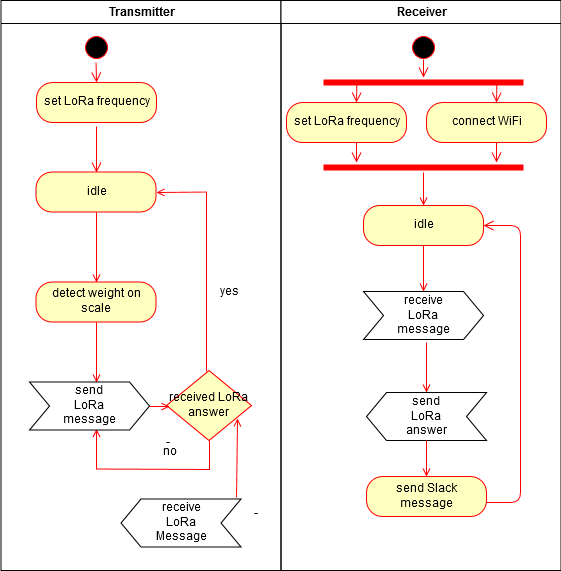

The diagram above was exported from draw.io. Its source (the exported page's mxGraphModel, read from the mxfile embedded in the PNG):
<mxGraphModel dx="872" dy="505" grid="1" gridSize="10" guides="1" tooltips="1" connect="1" arrows="1" fold="1" page="1" pageScale="1" pageWidth="1169" pageHeight="826" background="#ffffff" math="0" shadow="0">
  <root>
    <mxCell id="0" />
    <mxCell id="1" parent="0" />
    <mxCell id="2" value="Transmitter" style="swimlane;whiteSpace=wrap" parent="1" vertex="1">
      <mxGeometry x="164.5" y="128" width="280" height="570" as="geometry" />
    </mxCell>
    <mxCell id="5" value="" style="ellipse;shape=startState;fillColor=#000000;strokeColor=#ff0000;" parent="2" vertex="1">
      <mxGeometry x="80" y="32" width="30" height="30" as="geometry" />
    </mxCell>
    <mxCell id="6" value="" style="elbow=horizontal;verticalAlign=bottom;endArrow=open;endSize=8;strokeColor=#FF0000;endFill=1;rounded=0;entryX=0.5;entryY=0;entryDx=0;entryDy=0;exitX=0.504;exitY=1.088;exitDx=0;exitDy=0;exitPerimeter=0;" parent="2" source="LSsNEX3RXiX_-ZmQOnR8-100" target="LSsNEX3RXiX_-ZmQOnR8-56" edge="1">
      <mxGeometry x="100" y="40" as="geometry">
        <mxPoint x="115.5" y="110" as="targetPoint" />
        <mxPoint x="95.5" y="132" as="sourcePoint" />
      </mxGeometry>
    </mxCell>
    <mxCell id="9" value="" style="endArrow=open;strokeColor=#FF0000;endFill=1;rounded=0;exitX=0.5;exitY=1;exitDx=0;exitDy=0;entryX=0.5;entryY=0;entryDx=0;entryDy=0;" parent="2" source="LSsNEX3RXiX_-ZmQOnR8-56" target="LSsNEX3RXiX_-ZmQOnR8-58" edge="1">
      <mxGeometry relative="1" as="geometry">
        <mxPoint x="95.5" y="228.5" as="sourcePoint" />
        <mxPoint x="95.13888888888891" y="276.5" as="targetPoint" />
      </mxGeometry>
    </mxCell>
    <mxCell id="11" value="" style="endArrow=open;strokeColor=#FF0000;endFill=1;rounded=0;exitX=0.5;exitY=1;exitDx=0;exitDy=0;entryX=0.558;entryY=0;entryDx=0;entryDy=0;entryPerimeter=0;" parent="2" source="LSsNEX3RXiX_-ZmQOnR8-58" target="LSsNEX3RXiX_-ZmQOnR8-55" edge="1">
      <mxGeometry relative="1" as="geometry">
        <mxPoint x="95" y="326.5" as="sourcePoint" />
        <mxPoint x="95" y="381.5" as="targetPoint" />
      </mxGeometry>
    </mxCell>
    <mxCell id="LSsNEX3RXiX_-ZmQOnR8-41" value="received LoRa answer" style="rhombus;whiteSpace=wrap;html=1;fillColor=#ffffc0;strokeColor=#ff0000;" vertex="1" parent="2">
      <mxGeometry x="165.5" y="370" width="85" height="70" as="geometry" />
    </mxCell>
    <mxCell id="LSsNEX3RXiX_-ZmQOnR8-48" value="" style="endArrow=open;strokeColor=#FF0000;endFill=1;rounded=0;exitX=1;exitY=0.5;exitDx=0;exitDy=0;entryX=0.031;entryY=0.51;entryDx=0;entryDy=0;entryPerimeter=0;" edge="1" parent="2" source="LSsNEX3RXiX_-ZmQOnR8-55" target="LSsNEX3RXiX_-ZmQOnR8-41">
      <mxGeometry relative="1" as="geometry">
        <mxPoint x="150.5" y="417.5" as="sourcePoint" />
        <mxPoint x="165.5" y="407" as="targetPoint" />
        <Array as="points" />
      </mxGeometry>
    </mxCell>
    <mxCell id="LSsNEX3RXiX_-ZmQOnR8-51" value="-" style="endArrow=open;strokeColor=#FF0000;endFill=1;rounded=0;exitX=0.5;exitY=1;exitDx=0;exitDy=0;" edge="1" parent="2" source="LSsNEX3RXiX_-ZmQOnR8-41">
      <mxGeometry x="-0.2289" y="-27" relative="1" as="geometry">
        <mxPoint x="208.5" y="441.5" as="sourcePoint" />
        <mxPoint x="95.5" y="428.5" as="targetPoint" />
        <Array as="points">
          <mxPoint x="208.5" y="469" />
          <mxPoint x="95.5" y="468.5" />
        </Array>
        <mxPoint as="offset" />
      </mxGeometry>
    </mxCell>
    <mxCell id="LSsNEX3RXiX_-ZmQOnR8-52" value="no" style="text;html=1;strokeColor=none;fillColor=none;align=center;verticalAlign=middle;whiteSpace=wrap;rounded=0;" vertex="1" parent="2">
      <mxGeometry x="148.5" y="442" width="40" height="20" as="geometry" />
    </mxCell>
    <mxCell id="LSsNEX3RXiX_-ZmQOnR8-53" value="" style="endArrow=open;strokeColor=#FF0000;endFill=1;rounded=0;entryX=1;entryY=0.5;entryDx=0;entryDy=0;exitX=0.476;exitY=0.014;exitDx=0;exitDy=0;exitPerimeter=0;" edge="1" parent="2" source="LSsNEX3RXiX_-ZmQOnR8-41" target="LSsNEX3RXiX_-ZmQOnR8-56">
      <mxGeometry relative="1" as="geometry">
        <mxPoint x="208.5" y="371.5" as="sourcePoint" />
        <mxPoint x="150.5" y="191.5" as="targetPoint" />
        <Array as="points">
          <mxPoint x="205.5" y="191.5" />
        </Array>
      </mxGeometry>
    </mxCell>
    <mxCell id="LSsNEX3RXiX_-ZmQOnR8-54" value="yes" style="text;html=1;strokeColor=none;fillColor=none;align=center;verticalAlign=middle;whiteSpace=wrap;rounded=0;" vertex="1" parent="2">
      <mxGeometry x="208" y="281.5" width="40" height="20" as="geometry" />
    </mxCell>
    <mxCell id="LSsNEX3RXiX_-ZmQOnR8-55" value="" style="shape=step;perimeter=stepPerimeter;whiteSpace=wrap;html=1;fixedSize=1;direction=east;rotation=0;size=20;" vertex="1" parent="2">
      <mxGeometry x="28.5" y="381.5" width="120" height="48" as="geometry" />
    </mxCell>
    <mxCell id="LSsNEX3RXiX_-ZmQOnR8-56" value="idle" style="rounded=1;whiteSpace=wrap;html=1;arcSize=40;fontColor=#000000;fillColor=#ffffc0;strokeColor=#ff0000;" vertex="1" parent="2">
      <mxGeometry x="35" y="171.5" width="120" height="40" as="geometry" />
    </mxCell>
    <mxCell id="LSsNEX3RXiX_-ZmQOnR8-58" value="detect weight on scale" style="rounded=1;whiteSpace=wrap;html=1;arcSize=40;fontColor=#000000;fillColor=#ffffc0;strokeColor=#ff0000;" vertex="1" parent="2">
      <mxGeometry x="35" y="281.5" width="120" height="40" as="geometry" />
    </mxCell>
    <mxCell id="LSsNEX3RXiX_-ZmQOnR8-66" value="send LoRa message" style="text;html=1;strokeColor=none;fillColor=none;align=center;verticalAlign=middle;whiteSpace=wrap;rounded=0;" vertex="1" parent="2">
      <mxGeometry x="68.5" y="395.5" width="40" height="20" as="geometry" />
    </mxCell>
    <mxCell id="LSsNEX3RXiX_-ZmQOnR8-77" value="" style="shape=step;perimeter=stepPerimeter;whiteSpace=wrap;html=1;fixedSize=1;direction=west;rotation=0;size=20;" vertex="1" parent="2">
      <mxGeometry x="120" y="498.5" width="120" height="48" as="geometry" />
    </mxCell>
    <mxCell id="LSsNEX3RXiX_-ZmQOnR8-78" value="receive LoRa Message" style="text;html=1;strokeColor=none;fillColor=none;align=center;verticalAlign=middle;whiteSpace=wrap;rounded=0;" vertex="1" parent="2">
      <mxGeometry x="160" y="512.5" width="40" height="20" as="geometry" />
    </mxCell>
    <mxCell id="LSsNEX3RXiX_-ZmQOnR8-79" value="-" style="endArrow=open;strokeColor=#FF0000;endFill=1;rounded=0;exitX=0.035;exitY=1.026;exitDx=0;exitDy=0;exitPerimeter=0;entryX=0.832;entryY=0.679;entryDx=0;entryDy=0;entryPerimeter=0;" edge="1" parent="2" source="LSsNEX3RXiX_-ZmQOnR8-77" target="LSsNEX3RXiX_-ZmQOnR8-41">
      <mxGeometry x="-1" y="-25" relative="1" as="geometry">
        <mxPoint x="239.5" y="491.5" as="sourcePoint" />
        <mxPoint x="237.5" y="452" as="targetPoint" />
        <Array as="points" />
        <mxPoint x="-5" y="15" as="offset" />
      </mxGeometry>
    </mxCell>
    <mxCell id="LSsNEX3RXiX_-ZmQOnR8-100" value="set LoRa frequency" style="rounded=1;whiteSpace=wrap;html=1;arcSize=40;fontColor=#000000;fillColor=#ffffc0;strokeColor=#ff0000;" vertex="1" parent="2">
      <mxGeometry x="35.5" y="82" width="120" height="40" as="geometry" />
    </mxCell>
    <mxCell id="LSsNEX3RXiX_-ZmQOnR8-106" value="" style="elbow=horizontal;verticalAlign=bottom;endArrow=open;endSize=8;strokeColor=#FF0000;endFill=1;rounded=0;" edge="1" parent="2" source="5">
      <mxGeometry x="-64" y="-173" as="geometry">
        <mxPoint x="95.5" y="82" as="targetPoint" />
        <mxPoint x="95.5" y="62" as="sourcePoint" />
      </mxGeometry>
    </mxCell>
    <mxCell id="3" value="Receiver" style="swimlane;whiteSpace=wrap" parent="1" vertex="1">
      <mxGeometry x="444.5" y="128" width="280" height="570" as="geometry" />
    </mxCell>
    <mxCell id="13" value="" style="ellipse;shape=startState;fillColor=#000000;strokeColor=#ff0000;" parent="3" vertex="1">
      <mxGeometry x="127.5" y="32" width="30" height="30" as="geometry" />
    </mxCell>
    <mxCell id="17" value="" style="endArrow=open;strokeColor=#FF0000;endFill=1;rounded=0;entryX=0.5;entryY=0;entryDx=0;entryDy=0;exitX=0.5;exitY=1;exitDx=0;exitDy=0;" parent="3" source="LSsNEX3RXiX_-ZmQOnR8-69" target="LSsNEX3RXiX_-ZmQOnR8-72" edge="1">
      <mxGeometry relative="1" as="geometry">
        <mxPoint x="142.5" y="252" as="sourcePoint" />
        <mxPoint x="142.67123287671234" y="222.5" as="targetPoint" />
        <Array as="points" />
      </mxGeometry>
    </mxCell>
    <mxCell id="LSsNEX3RXiX_-ZmQOnR8-69" value="idle" style="rounded=1;whiteSpace=wrap;html=1;arcSize=40;fontColor=#000000;fillColor=#ffffc0;strokeColor=#ff0000;" vertex="1" parent="3">
      <mxGeometry x="82.5" y="205" width="120" height="40" as="geometry" />
    </mxCell>
    <mxCell id="LSsNEX3RXiX_-ZmQOnR8-72" value="" style="shape=step;perimeter=stepPerimeter;whiteSpace=wrap;html=1;fixedSize=1;direction=east;rotation=0;size=20;" vertex="1" parent="3">
      <mxGeometry x="82.5" y="291" width="120" height="48" as="geometry" />
    </mxCell>
    <mxCell id="LSsNEX3RXiX_-ZmQOnR8-73" value="receive LoRa message" style="text;html=1;strokeColor=none;fillColor=none;align=center;verticalAlign=middle;whiteSpace=wrap;rounded=0;" vertex="1" parent="3">
      <mxGeometry x="122.5" y="305" width="40" height="20" as="geometry" />
    </mxCell>
    <mxCell id="LSsNEX3RXiX_-ZmQOnR8-74" value="" style="endArrow=open;strokeColor=#FF0000;endFill=1;rounded=0;entryX=0.5;entryY=1;entryDx=0;entryDy=0;" edge="1" parent="3" target="LSsNEX3RXiX_-ZmQOnR8-75">
      <mxGeometry relative="1" as="geometry">
        <mxPoint x="145.5" y="342" as="sourcePoint" />
        <mxPoint x="143.5" y="342" as="targetPoint" />
        <Array as="points" />
      </mxGeometry>
    </mxCell>
    <mxCell id="LSsNEX3RXiX_-ZmQOnR8-75" value="" style="shape=step;perimeter=stepPerimeter;whiteSpace=wrap;html=1;fixedSize=1;direction=west;rotation=0;size=20;" vertex="1" parent="3">
      <mxGeometry x="85.5" y="392" width="120" height="48" as="geometry" />
    </mxCell>
    <mxCell id="LSsNEX3RXiX_-ZmQOnR8-81" value="&lt;div&gt;send Slack &lt;br&gt;&lt;/div&gt;&lt;div&gt;message&lt;/div&gt;" style="rounded=1;whiteSpace=wrap;html=1;arcSize=40;fontColor=#000000;fillColor=#ffffc0;strokeColor=#ff0000;" vertex="1" parent="3">
      <mxGeometry x="85.5" y="476" width="120" height="40" as="geometry" />
    </mxCell>
    <mxCell id="LSsNEX3RXiX_-ZmQOnR8-76" value="send LoRa answer" style="text;html=1;strokeColor=none;fillColor=none;align=center;verticalAlign=middle;whiteSpace=wrap;rounded=0;" vertex="1" parent="3">
      <mxGeometry x="125.5" y="406" width="40" height="20" as="geometry" />
    </mxCell>
    <mxCell id="LSsNEX3RXiX_-ZmQOnR8-89" value="" style="endArrow=open;strokeColor=#FF0000;endFill=1;rounded=0;entryX=0.5;entryY=0;entryDx=0;entryDy=0;exitX=0.5;exitY=0;exitDx=0;exitDy=0;" edge="1" parent="3" source="LSsNEX3RXiX_-ZmQOnR8-75" target="LSsNEX3RXiX_-ZmQOnR8-81">
      <mxGeometry relative="1" as="geometry">
        <mxPoint x="145.5" y="452" as="sourcePoint" />
        <mxPoint x="587" y="540" as="targetPoint" />
      </mxGeometry>
    </mxCell>
    <mxCell id="LSsNEX3RXiX_-ZmQOnR8-92" value="&lt;div&gt;&lt;br&gt;&lt;/div&gt;&lt;div&gt;&lt;br&gt;&lt;/div&gt;" style="shape=line;html=1;strokeWidth=6;strokeColor=#ff0000;" vertex="1" parent="3">
      <mxGeometry x="42.5" y="162" width="200" height="10" as="geometry" />
    </mxCell>
    <mxCell id="LSsNEX3RXiX_-ZmQOnR8-94" value="" style="endArrow=open;strokeColor=#FF0000;endFill=1;rounded=0;entryX=0.5;entryY=0;entryDx=0;entryDy=0;" edge="1" parent="3" source="LSsNEX3RXiX_-ZmQOnR8-92" target="LSsNEX3RXiX_-ZmQOnR8-69">
      <mxGeometry relative="1" as="geometry">
        <mxPoint x="142.5" y="172" as="sourcePoint" />
        <mxPoint x="142.5" y="186" as="targetPoint" />
        <Array as="points" />
      </mxGeometry>
    </mxCell>
    <mxCell id="LSsNEX3RXiX_-ZmQOnR8-95" value="set LoRa frequency" style="rounded=1;whiteSpace=wrap;html=1;arcSize=40;fontColor=#000000;fillColor=#ffffc0;strokeColor=#ff0000;" vertex="1" parent="3">
      <mxGeometry x="5.5" y="102" width="120" height="40" as="geometry" />
    </mxCell>
    <mxCell id="LSsNEX3RXiX_-ZmQOnR8-99" value="" style="html=1;verticalAlign=bottom;endArrow=open;endSize=8;strokeColor=#ff0000;" edge="1" parent="3">
      <mxGeometry relative="1" as="geometry">
        <mxPoint x="75.5" y="162" as="targetPoint" />
        <mxPoint x="75.5" y="142" as="sourcePoint" />
      </mxGeometry>
    </mxCell>
    <mxCell id="LSsNEX3RXiX_-ZmQOnR8-97" value="connect WiFi" style="rounded=1;whiteSpace=wrap;html=1;arcSize=40;fontColor=#000000;fillColor=#ffffc0;strokeColor=#ff0000;" vertex="1" parent="3">
      <mxGeometry x="145.5" y="102" width="120" height="40" as="geometry" />
    </mxCell>
    <mxCell id="LSsNEX3RXiX_-ZmQOnR8-98" value="" style="html=1;verticalAlign=bottom;endArrow=open;endSize=8;strokeColor=#ff0000;exitX=0.511;exitY=0.889;exitDx=0;exitDy=0;exitPerimeter=0;" edge="1" source="13" parent="3" target="LSsNEX3RXiX_-ZmQOnR8-109">
      <mxGeometry relative="1" as="geometry">
        <mxPoint x="142.5" y="82" as="targetPoint" />
        <mxPoint x="165.5" y="47" as="sourcePoint" />
      </mxGeometry>
    </mxCell>
    <mxCell id="LSsNEX3RXiX_-ZmQOnR8-101" value="" style="html=1;verticalAlign=bottom;endArrow=open;endSize=8;strokeColor=#ff0000;" edge="1" parent="3">
      <mxGeometry relative="1" as="geometry">
        <mxPoint x="215.5" y="162" as="targetPoint" />
        <mxPoint x="215.5" y="142" as="sourcePoint" />
      </mxGeometry>
    </mxCell>
    <mxCell id="LSsNEX3RXiX_-ZmQOnR8-105" value="" style="html=1;verticalAlign=bottom;endArrow=open;endSize=8;strokeColor=#ff0000;exitX=1;exitY=0.65;exitDx=0;exitDy=0;exitPerimeter=0;entryX=1;entryY=0.5;entryDx=0;entryDy=0;" edge="1" parent="3" source="LSsNEX3RXiX_-ZmQOnR8-81" target="LSsNEX3RXiX_-ZmQOnR8-69">
      <mxGeometry relative="1" as="geometry">
        <mxPoint x="239.5" y="222" as="targetPoint" />
        <mxPoint x="239.5" y="492" as="sourcePoint" />
        <Array as="points">
          <mxPoint x="239.5" y="502" />
          <mxPoint x="239.5" y="225" />
        </Array>
      </mxGeometry>
    </mxCell>
    <mxCell id="LSsNEX3RXiX_-ZmQOnR8-109" value="" style="shape=line;html=1;strokeWidth=6;strokeColor=#ff0000;" vertex="1" parent="3">
      <mxGeometry x="42.5" y="77" width="200" height="10" as="geometry" />
    </mxCell>
    <mxCell id="LSsNEX3RXiX_-ZmQOnR8-110" value="" style="html=1;verticalAlign=bottom;endArrow=open;endSize=8;strokeColor=#ff0000;exitX=0.511;exitY=0.889;exitDx=0;exitDy=0;exitPerimeter=0;" edge="1" parent="3">
      <mxGeometry relative="1" as="geometry">
        <mxPoint x="215.55376344086017" y="102" as="targetPoint" />
        <mxPoint x="215.75" y="83.75" as="sourcePoint" />
      </mxGeometry>
    </mxCell>
    <mxCell id="LSsNEX3RXiX_-ZmQOnR8-111" value="" style="html=1;verticalAlign=bottom;endArrow=open;endSize=8;strokeColor=#ff0000;exitX=0.511;exitY=0.889;exitDx=0;exitDy=0;exitPerimeter=0;" edge="1" parent="3">
      <mxGeometry relative="1" as="geometry">
        <mxPoint x="75.55376344086017" y="102" as="targetPoint" />
        <mxPoint x="75.75" y="83.75" as="sourcePoint" />
      </mxGeometry>
    </mxCell>
  </root>
</mxGraphModel>